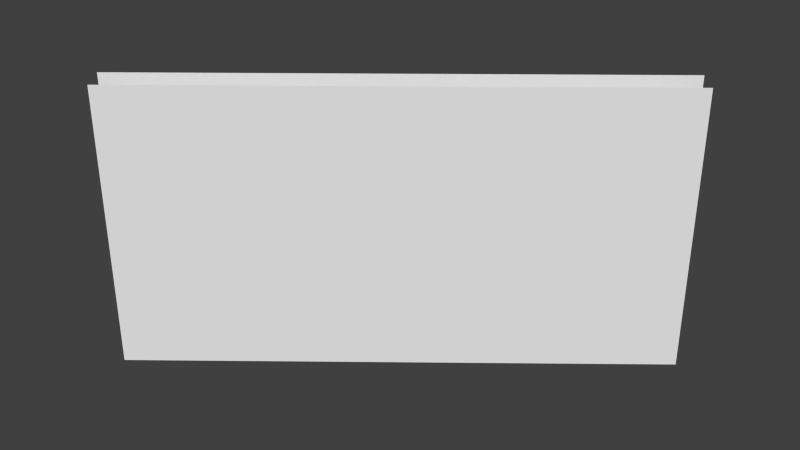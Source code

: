 # Source: sagittarius_door.blend  (saved by Blender 2.74.0; exported with 4.5.12 LTS)
import bpy
from mathutils import Matrix  # noqa: F401  (used for matrix-valued properties, if any)

bpy.ops.wm.read_factory_settings(use_empty=True)
scene = bpy.context.scene
scene.name = 'Scene'

# ---- collections
col_collection_12 = bpy.data.collections.new('Collection 12'); scene.collection.children.link(col_collection_12)

# ---- materials (node trees are filled in below, after node groups)
mat_sagittarius_door = bpy.data.materials.new('sagittarius_door')
mat_sagittarius_door.alpha_threshold = 0.0
mat_sagittarius_door.use_transparent_shadow = False
mat_sagittarius_door.roughness = 0.5

# ---- material node trees

# ---- world
world_world = bpy.data.worlds.new('World'); scene.world = world_world
world_world.color = (0.05088, 0.05088, 0.05088)
world_world.use_sun_shadow = False
world_world.sun_shadow_jitter_overblur = 0.0
world_world.cycles.sampling_method = 'MANUAL'
world_world.cycles.sample_map_resolution = 256

# ---- meshes
me_cube_045 = bpy.data.meshes.new('Cube.045')
me_cube_045.from_pydata([(-0.2409, 2.039, -2.428), (0.2409, 2.039, -2.428), (0.2409, 2.039, 1.827), (-0.2409, 2.039, 1.827), (-0.2409, 1.02, -2.428), (-0.2409, 1.02, 1.827), (0.2409, 1.02, -2.428), (0.2409, 1.02, 1.827)], [], [(5, 3, 0, 4), (2, 7, 6, 1)])
me_cube_045.polygons.foreach_set('use_smooth', [True] * 2)
_uv = me_cube_045.uv_layers.new(name='UVMap')
_uv.uv.foreach_set('vector', [0.6251, 0.5216, 0.5001, 0.5216, 0.5001, 0.0001021, 0.6251, 0.0001021, 0.4999, 0.5216, 0.3749, 0.5216, 0.3749, 0.0001021, 0.4999, 0.0001021])
me_cube_045.materials.append(mat_sagittarius_door)
me_cube_045.use_remesh_preserve_volume = False
me_cube_045.use_remesh_preserve_attributes = False
me_cube_045.use_mirror_vertex_groups = False
me_cube_045.update()
me_cube_046 = bpy.data.meshes.new('Cube.046')
me_cube_046.from_pydata([(-0.2409, 1.02, -2.428), (-0.2409, 0.0, -2.428), (-0.2409, 0.0, 1.827), (-0.2409, 1.02, 1.827), (0.2409, 0.0, -2.428), (0.2409, 1.02, -2.428), (0.2409, 1.02, 1.827), (0.2409, 0.0, 1.827)], [], [(2, 3, 0, 1), (6, 7, 4, 5)])
me_cube_046.polygons.foreach_set('use_smooth', [True] * 2)
_uv = me_cube_046.uv_layers.new(name='UVMap')
_uv.uv.foreach_set('vector', [0.75, 0.5216, 0.6251, 0.5216, 0.6251, 0.0001021, 0.75, 0.0001021, 0.3749, 0.5216, 0.25, 0.5216, 0.25, 0.0001021, 0.3749, 0.0001021])
me_cube_046.materials.append(mat_sagittarius_door)
me_cube_046.use_remesh_preserve_volume = False
me_cube_046.use_remesh_preserve_attributes = False
me_cube_046.use_mirror_vertex_groups = False
me_cube_046.update()
me_cube_047 = bpy.data.meshes.new('Cube.047')
me_cube_047.from_pydata([(-0.2409, 0.0, -2.428), (-0.2409, -1.02, -2.428), (-0.2409, -1.02, 1.827), (-0.2409, 0.0, 1.827), (0.2409, -1.02, -2.428), (0.2409, 0.0, -2.428), (0.2409, 0.0, 1.827), (0.2409, -1.02, 1.827)], [], [(2, 3, 0, 1), (6, 7, 4, 5)])
me_cube_047.polygons.foreach_set('use_smooth', [True] * 2)
_uv = me_cube_047.uv_layers.new(name='UVMap')
_uv.uv.foreach_set('vector', [0.8749, 0.5216, 0.75, 0.5216, 0.75, 0.0001021, 0.8749, 0.0001021, 0.25, 0.5216, 0.1251, 0.5216, 0.1251, 0.0001021, 0.25, 0.0001021])
me_cube_047.materials.append(mat_sagittarius_door)
me_cube_047.use_remesh_preserve_volume = False
me_cube_047.use_remesh_preserve_attributes = False
me_cube_047.use_mirror_vertex_groups = False
me_cube_047.update()
me_cube_048 = bpy.data.meshes.new('Cube.048')
me_cube_048.from_pydata([(-0.2409, -2.039, -2.428), (0.2409, -2.039, -2.428), (0.2409, -2.039, 1.827), (-0.2409, -2.039, 1.827), (-0.2409, -1.02, -2.428), (-0.2409, -1.02, 1.827), (0.2409, -1.02, -2.428), (0.2409, -1.02, 1.827)], [], [(7, 2, 1, 6), (3, 5, 4, 0)])
me_cube_048.polygons.foreach_set('use_smooth', [True] * 2)
_uv = me_cube_048.uv_layers.new(name='UVMap')
_uv.uv.foreach_set('vector', [0.1251, 0.5216, 0.0001022, 0.5216, 0.0001021, 0.0001021, 0.1251, 0.0001021, 0.9999, 0.5216, 0.8749, 0.5216, 0.8749, 0.0001021, 0.9999, 0.0001021])
me_cube_048.materials.append(mat_sagittarius_door)
me_cube_048.use_remesh_preserve_volume = False
me_cube_048.use_remesh_preserve_attributes = False
me_cube_048.use_mirror_vertex_groups = False
me_cube_048.update()
arm_armature = bpy.data.armatures.new('Armature')  # bones are not reproduced

# ---- objects
ob_sagittarius_door = bpy.data.objects.new('sagittarius_door', None)
ob_sagittarius_door_armature = bpy.data.objects.new('sagittarius_door_armature', arm_armature)
ob_sagittarius_center_000 = bpy.data.objects.new('sagittarius_center.000', me_cube_045)
ob_sagittarius_center_001 = bpy.data.objects.new('sagittarius_center.001', me_cube_046)
ob_sagittarius_center_002 = bpy.data.objects.new('sagittarius_center.002', me_cube_047)
ob_sagittarius_center_003 = bpy.data.objects.new('sagittarius_center.003', me_cube_048)

# ---- transforms, parenting, visibility, modifiers, constraints
ob_sagittarius_door.location = (0.0, 0.0, 0.0)
ob_sagittarius_door.rotation_euler = (0.0, -0.0, 2.251)
ob_sagittarius_door.scale = (0.6634, 1.309, 0.6634)
ob_sagittarius_door.empty_image_offset = (0.0, 0.0)
ob_sagittarius_door.lineart.crease_threshold = 0.0
ob_sagittarius_door_armature.parent = ob_sagittarius_door
ob_sagittarius_door_armature.matrix_parent_inverse = Matrix(((1.0, 0.0, 0.0, 119.0), (0.0, 1.0, 0.0, 50.32), (0.0, 0.0, 1.0, -2.335), (0.0, 0.0, 0.0, 1.0)))
ob_sagittarius_door_armature.location = (-124.2, -18.57, 0.7441)
ob_sagittarius_door_armature.show_in_front = True
ob_sagittarius_door_armature.lineart.crease_threshold = 0.0
ob_sagittarius_center_000.parent = ob_sagittarius_door_armature
ob_sagittarius_center_000.matrix_parent_inverse = Matrix(((1.0, 0.0, 0.0, 124.2), (0.0, 1.0, 0.0, 18.57), (0.0, 0.0, 1.0, -0.7441), (0.0, 0.0, 0.0, 1.0)))
ob_sagittarius_center_000.location = (-119.0, -50.32, 2.099)
ob_sagittarius_center_000.lineart.crease_threshold = 0.0
_vg = ob_sagittarius_center_000.vertex_groups.new(name='bone_aries.L1')
for _i, _w in zip([0, 1, 2, 3, 4, 5, 6, 7], [1.0, 1.0, 1.0, 1.0, 1.0, 1.0, 1.0, 1.0]): _vg.add([_i], _w, 'REPLACE')
_m = ob_sagittarius_center_000.modifiers.new('EdgeSplit', 'EDGE_SPLIT')
_m = ob_sagittarius_center_000.modifiers.new('Armature', 'ARMATURE')
_m.object = ob_sagittarius_door_armature
ob_sagittarius_center_001.parent = ob_sagittarius_door_armature
ob_sagittarius_center_001.matrix_parent_inverse = Matrix(((1.0, 0.0, 0.0, 124.2), (0.0, 1.0, 0.0, 18.57), (0.0, 0.0, 1.0, -0.7441), (0.0, 0.0, 0.0, 1.0)))
ob_sagittarius_center_001.location = (-119.0, -50.32, 2.099)
ob_sagittarius_center_001.lineart.crease_threshold = 0.0
_vg = ob_sagittarius_center_001.vertex_groups.new(name='bone_aries.L2')
_vg.add([0, 1, 2, 3, 4, 5, 6, 7], 1.0, 'REPLACE')
_m = ob_sagittarius_center_001.modifiers.new('EdgeSplit', 'EDGE_SPLIT')
_m = ob_sagittarius_center_001.modifiers.new('Armature', 'ARMATURE')
_m.object = ob_sagittarius_door_armature
ob_sagittarius_center_002.parent = ob_sagittarius_door_armature
ob_sagittarius_center_002.matrix_parent_inverse = Matrix(((1.0, 0.0, 0.0, 124.2), (0.0, 1.0, 0.0, 18.57), (0.0, 0.0, 1.0, -0.7441), (0.0, 0.0, 0.0, 1.0)))
ob_sagittarius_center_002.location = (-119.0, -50.32, 2.099)
ob_sagittarius_center_002.lineart.crease_threshold = 0.0
_vg = ob_sagittarius_center_002.vertex_groups.new(name='bone_aries.R1')
_vg.add([0, 1, 2, 3, 4, 5, 6, 7], 1.0, 'REPLACE')
_m = ob_sagittarius_center_002.modifiers.new('EdgeSplit', 'EDGE_SPLIT')
_m = ob_sagittarius_center_002.modifiers.new('Armature', 'ARMATURE')
_m.object = ob_sagittarius_door_armature
ob_sagittarius_center_003.parent = ob_sagittarius_door_armature
ob_sagittarius_center_003.matrix_parent_inverse = Matrix(((1.0, 0.0, 0.0, 124.2), (0.0, 1.0, 0.0, 18.57), (0.0, 0.0, 1.0, -0.7441), (0.0, 0.0, 0.0, 1.0)))
ob_sagittarius_center_003.location = (-119.0, -50.32, 2.099)
ob_sagittarius_center_003.lineart.crease_threshold = 0.0
_vg = ob_sagittarius_center_003.vertex_groups.new(name='bone_aries.R2')
_vg.add([0, 1, 2, 3, 4, 5, 6, 7], 1.0, 'REPLACE')
_m = ob_sagittarius_center_003.modifiers.new('EdgeSplit', 'EDGE_SPLIT')
_m = ob_sagittarius_center_003.modifiers.new('Armature', 'ARMATURE')
_m.object = ob_sagittarius_door_armature

# ---- collection membership
col_collection_12.objects.link(ob_sagittarius_door)
col_collection_12.objects.link(ob_sagittarius_door_armature)
col_collection_12.objects.link(ob_sagittarius_center_000)
col_collection_12.objects.link(ob_sagittarius_center_001)
col_collection_12.objects.link(ob_sagittarius_center_002)
col_collection_12.objects.link(ob_sagittarius_center_003)

# ---- scene / render settings (as saved in the file)
scene.frame_start = 1; scene.frame_end = 250; scene.frame_set(1)
scene.render.engine = 'BLENDER_EEVEE_NEXT'
scene.render.resolution_percentage = 50
scene.render.dither_intensity = 0.0
scene.cycles.use_denoising = False
scene.cycles.samples = 10
scene.cycles.sampling_pattern = 'TABULATED_SOBOL'
scene.cycles.light_sampling_threshold = 0.0
scene.cycles.use_adaptive_sampling = False
scene.cycles.use_light_tree = False
scene.cycles.blur_glossy = 0.0
scene.cycles.pixel_filter_type = 'GAUSSIAN'
scene.cycles.sample_clamp_indirect = 0.0
scene.view_settings.view_transform = 'Standard'
bpy.context.view_layer.update()

# ---- added for rendering (the .blend has no active camera and no usable light): camera, sun
cam_auto = bpy.data.cameras.new('AutoCamera')
cam_auto.lens = 50.0
cam_auto.sensor_width = 36.0
cam_auto.clip_end = 1000.0
ob_auto_camera = bpy.data.objects.new('AutoCamera', cam_auto)
scene.collection.objects.link(ob_auto_camera)
ob_auto_camera.location = (5.85111, -7.01305, 4.32191)
ob_auto_camera.rotation_euler = (1.09748, -7.21219e-08, 0.694738)
scene.camera = ob_auto_camera
light_auto_sun = bpy.data.lights.new('AutoSun', 'SUN')
light_auto_sun.energy = 3.0
light_auto_sun.angle = 0.0523599
ob_auto_sun = bpy.data.objects.new('AutoSun', light_auto_sun)
scene.collection.objects.link(ob_auto_sun)
ob_auto_sun.rotation_euler = (0.872665, 0.174533, 0.523599)
bpy.context.view_layer.update()
